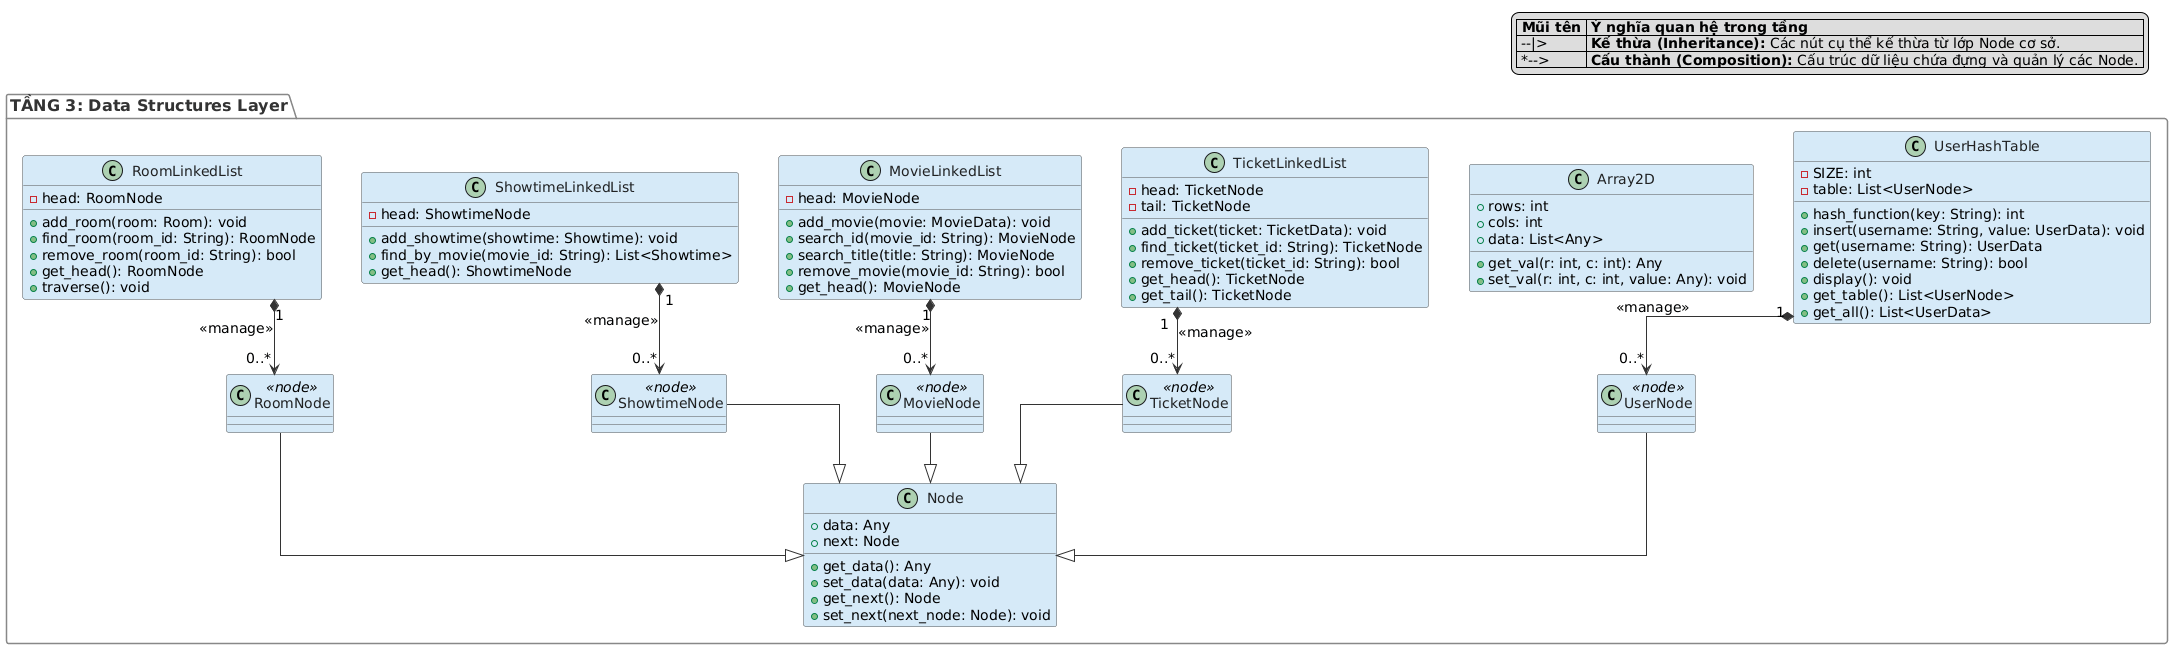

The diagram above was rendered by PlantUML. Its source (embedded in the PNG):
@startuml
' Cấu hình chung cho sơ đồ
skinparam defaultFontName Arial
skinparam defaultFontSize 14
skinparam linetype ortho
skinparam nodesep 40
skinparam ranksep 50

' Cấu hình viền và font chữ cho class
skinparam class {
    BorderColor #555555
    ArrowColor #333333
    FontColor #222222
}

skinparam package {
    BorderColor #888888
    FontColor #333333
    FontSize 16
    FontStyle bold
}

' Bảng chú thích ý nghĩa mũi tên nội bộ tầng (Góc trên bên phải)
legend top right
    |= Mũi tên |= Ý nghĩa quan hệ trong tầng |
    | --\|> | **Kế thừa (Inheritance):** Các nút cụ thể kế thừa từ lớp Node cơ sở. |
    | *--> | **Cấu thành (Composition):** Cấu trúc dữ liệu chứa đựng và quản lý các Node. |
endlegend

' ==========================================
' TẦNG 3: DATA STRUCTURES LAYER (Nền: Trắng - Ô thực thể: #D6EAF8)
' ==========================================
package "TẦNG 3: Data Structures Layer" #FFFFFF {
    
    ' Lớp cơ sở Node
    class Node #D6EAF8 {
        + data: Any
        + next: Node
        + get_data(): Any
        + set_data(data: Any): void
        + get_next(): Node
        + set_next(next_node: Node): void
    }

    ' Các Node cụ thể kế thừa từ Node cơ sở
    class UserNode <<node>> #D6EAF8 {}
    class TicketNode <<node>> #D6EAF8 {}
    class MovieNode <<node>> #D6EAF8 {}
    class ShowtimeNode <<node>> #D6EAF8 {}
    class RoomNode <<node>> #D6EAF8 {}

    ' Cấu trúc dữ liệu Bảng băm và Mảng 2 chiều
    class UserHashTable #D6EAF8 {
        - SIZE: int
        - table: List<UserNode>
        + hash_function(key: String): int
        + insert(username: String, value: UserData): void
        + get(username: String): UserData
        + delete(username: String): bool
        + display(): void
        + get_table(): List<UserNode>
        + get_all(): List<UserData>
    }

    class Array2D #D6EAF8 {
        + rows: int
        + cols: int
        + data: List<Any>
        + get_val(r: int, c: int): Any
        + set_val(r: int, c: int, value: Any): void
    }

    ' Các Danh sách liên kết đơn
    class TicketLinkedList #D6EAF8 {
        - head: TicketNode
        - tail: TicketNode
        + add_ticket(ticket: TicketData): void
        + find_ticket(ticket_id: String): TicketNode
        + remove_ticket(ticket_id: String): bool
        + get_head(): TicketNode
        + get_tail(): TicketNode
    }

    class MovieLinkedList #D6EAF8 {
        - head: MovieNode
        + add_movie(movie: MovieData): void
        + search_id(movie_id: String): MovieNode
        + search_title(title: String): MovieNode
        + remove_movie(movie_id: String): bool
        + get_head(): MovieNode
    }

    class ShowtimeLinkedList #D6EAF8 {
        - head: ShowtimeNode
        + add_showtime(showtime: Showtime): void
        + find_by_movie(movie_id: String): List<Showtime>
        + get_head(): ShowtimeNode
    }

    class RoomLinkedList #D6EAF8 {
        - head: RoomNode
        + add_room(room: Room): void
        + find_room(room_id: String): RoomNode
        + remove_room(room_id: String): bool
        + get_head(): RoomNode
        + traverse(): void
    }
}

' ==========================================
' MỐI QUAN HỆ NỘI BỘ TẦNG 3
' ==========================================

' Quan hệ kế thừa (Inheritance)
UserNode --|> Node
TicketNode --|> Node
MovieNode --|> Node
ShowtimeNode --|> Node
RoomNode --|> Node

' Quan hệ cấu thành (Composition)
UserHashTable "1" *--> "0..*" UserNode : <<manage>>
TicketLinkedList "1" *--> "0..*" TicketNode : <<manage>>
MovieLinkedList "1" *--> "0..*" MovieNode : <<manage>>
ShowtimeLinkedList "1" *--> "0..*" ShowtimeNode : <<manage>>
RoomLinkedList "1" *--> "0..*" RoomNode : <<manage>>
@enduml